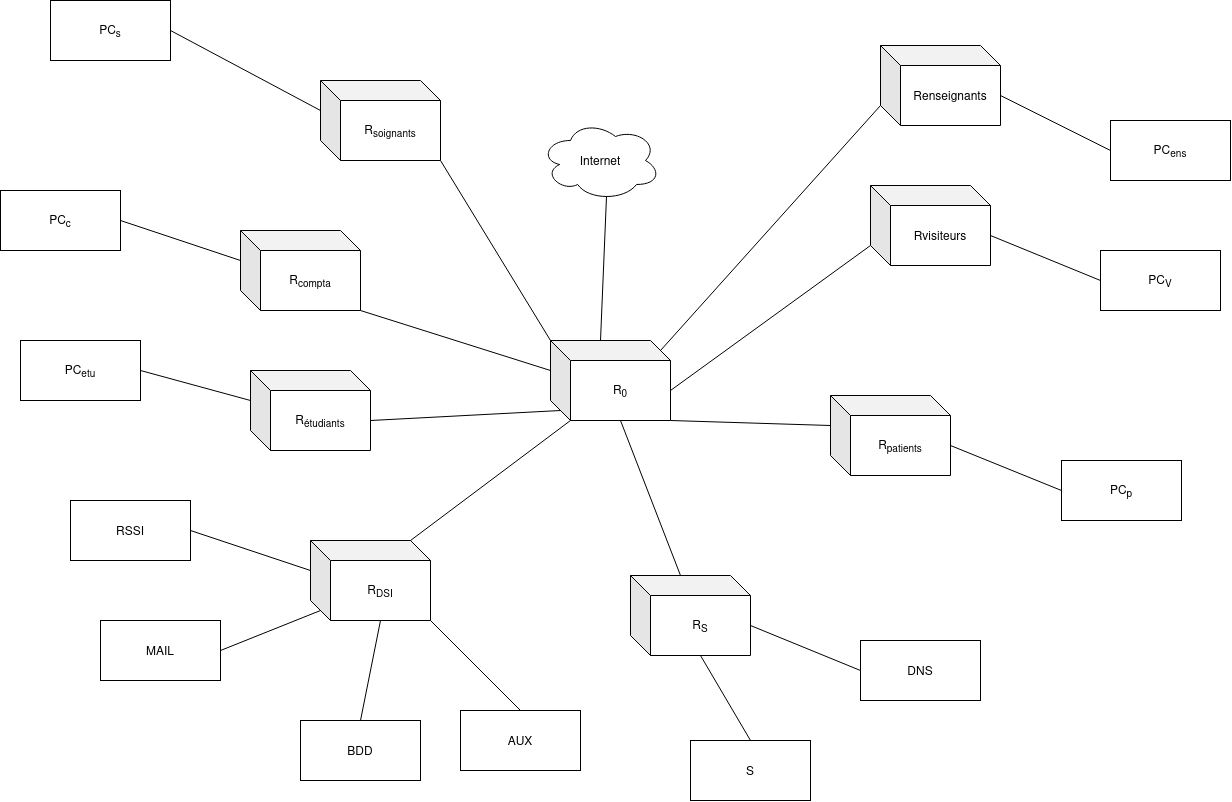

The diagram above was exported from draw.io. Its source (the exported page's mxGraphModel, read from the mxfile embedded in the PNG):
<mxGraphModel dx="2956" dy="2384" grid="1" gridSize="10" guides="1" tooltips="1" connect="1" arrows="1" fold="1" page="1" pageScale="1" pageWidth="827" pageHeight="1169" math="0" shadow="0">
  <root>
    <mxCell id="0" />
    <mxCell id="1" parent="0" />
    <mxCell id="otshvj-WQpxMsz9xmkTC-1" value="R&lt;sub&gt;0&lt;/sub&gt;" style="shape=cube;whiteSpace=wrap;html=1;boundedLbl=1;backgroundOutline=1;darkOpacity=0.05;darkOpacity2=0.1;" vertex="1" parent="1">
      <mxGeometry x="380" y="270" width="120" height="80" as="geometry" />
    </mxCell>
    <mxCell id="otshvj-WQpxMsz9xmkTC-2" value="Internet" style="ellipse;shape=cloud;whiteSpace=wrap;html=1;" vertex="1" parent="1">
      <mxGeometry x="370" y="50" width="120" height="80" as="geometry" />
    </mxCell>
    <mxCell id="otshvj-WQpxMsz9xmkTC-3" value="" style="endArrow=none;html=1;rounded=0;exitX=0;exitY=0;exitDx=50;exitDy=0;exitPerimeter=0;entryX=0.55;entryY=0.95;entryDx=0;entryDy=0;entryPerimeter=0;" edge="1" parent="1" source="otshvj-WQpxMsz9xmkTC-1" target="otshvj-WQpxMsz9xmkTC-2">
      <mxGeometry width="50" height="50" relative="1" as="geometry">
        <mxPoint x="440" y="240" as="sourcePoint" />
        <mxPoint x="490" y="190" as="targetPoint" />
      </mxGeometry>
    </mxCell>
    <mxCell id="otshvj-WQpxMsz9xmkTC-4" value="R&lt;sub&gt;DSI&lt;/sub&gt;" style="shape=cube;whiteSpace=wrap;html=1;boundedLbl=1;backgroundOutline=1;darkOpacity=0.05;darkOpacity2=0.1;" vertex="1" parent="1">
      <mxGeometry x="140" y="470" width="120" height="80" as="geometry" />
    </mxCell>
    <mxCell id="otshvj-WQpxMsz9xmkTC-6" value="" style="endArrow=none;html=1;rounded=0;exitX=0;exitY=0;exitDx=100;exitDy=0;exitPerimeter=0;entryX=0;entryY=0;entryDx=20;entryDy=80;entryPerimeter=0;" edge="1" parent="1" source="otshvj-WQpxMsz9xmkTC-4" target="otshvj-WQpxMsz9xmkTC-1">
      <mxGeometry width="50" height="50" relative="1" as="geometry">
        <mxPoint x="390" y="430" as="sourcePoint" />
        <mxPoint x="440" y="380" as="targetPoint" />
      </mxGeometry>
    </mxCell>
    <mxCell id="otshvj-WQpxMsz9xmkTC-7" value="AUX" style="rounded=0;whiteSpace=wrap;html=1;" vertex="1" parent="1">
      <mxGeometry x="290" y="640" width="120" height="60" as="geometry" />
    </mxCell>
    <mxCell id="otshvj-WQpxMsz9xmkTC-8" value="" style="endArrow=none;html=1;rounded=0;exitX=0.5;exitY=0;exitDx=0;exitDy=0;entryX=1;entryY=1;entryDx=0;entryDy=0;entryPerimeter=0;" edge="1" parent="1" source="otshvj-WQpxMsz9xmkTC-7" target="otshvj-WQpxMsz9xmkTC-4">
      <mxGeometry width="50" height="50" relative="1" as="geometry">
        <mxPoint x="390" y="430" as="sourcePoint" />
        <mxPoint x="260" y="570" as="targetPoint" />
      </mxGeometry>
    </mxCell>
    <mxCell id="otshvj-WQpxMsz9xmkTC-10" value="BDD" style="rounded=0;whiteSpace=wrap;html=1;" vertex="1" parent="1">
      <mxGeometry x="130" y="650" width="120" height="60" as="geometry" />
    </mxCell>
    <mxCell id="otshvj-WQpxMsz9xmkTC-11" value="" style="endArrow=none;html=1;rounded=0;exitX=0.5;exitY=0;exitDx=0;exitDy=0;entryX=0;entryY=0;entryDx=70;entryDy=80;entryPerimeter=0;" edge="1" parent="1" source="otshvj-WQpxMsz9xmkTC-10" target="otshvj-WQpxMsz9xmkTC-4">
      <mxGeometry width="50" height="50" relative="1" as="geometry">
        <mxPoint x="80" y="580" as="sourcePoint" />
        <mxPoint x="130" y="530" as="targetPoint" />
      </mxGeometry>
    </mxCell>
    <mxCell id="otshvj-WQpxMsz9xmkTC-12" value="MAIL" style="rounded=0;whiteSpace=wrap;html=1;" vertex="1" parent="1">
      <mxGeometry x="-70" y="550" width="120" height="60" as="geometry" />
    </mxCell>
    <mxCell id="otshvj-WQpxMsz9xmkTC-13" value="" style="endArrow=none;html=1;rounded=0;exitX=1;exitY=0.5;exitDx=0;exitDy=0;entryX=0;entryY=0;entryDx=10;entryDy=70;entryPerimeter=0;" edge="1" parent="1" source="otshvj-WQpxMsz9xmkTC-12" target="otshvj-WQpxMsz9xmkTC-4">
      <mxGeometry width="50" height="50" relative="1" as="geometry">
        <mxPoint x="20" y="460" as="sourcePoint" />
        <mxPoint x="70" y="410" as="targetPoint" />
      </mxGeometry>
    </mxCell>
    <mxCell id="otshvj-WQpxMsz9xmkTC-14" value="RSSI" style="rounded=0;whiteSpace=wrap;html=1;" vertex="1" parent="1">
      <mxGeometry x="-100" y="430" width="120" height="60" as="geometry" />
    </mxCell>
    <mxCell id="otshvj-WQpxMsz9xmkTC-15" value="" style="endArrow=none;html=1;rounded=0;exitX=1;exitY=0.5;exitDx=0;exitDy=0;entryX=0;entryY=0;entryDx=0;entryDy=30;entryPerimeter=0;" edge="1" parent="1" source="otshvj-WQpxMsz9xmkTC-14" target="otshvj-WQpxMsz9xmkTC-4">
      <mxGeometry width="50" height="50" relative="1" as="geometry">
        <mxPoint x="90" y="310" as="sourcePoint" />
        <mxPoint x="140" y="260" as="targetPoint" />
      </mxGeometry>
    </mxCell>
    <mxCell id="otshvj-WQpxMsz9xmkTC-16" value="R&lt;sub&gt;S&lt;/sub&gt;" style="shape=cube;whiteSpace=wrap;html=1;boundedLbl=1;backgroundOutline=1;darkOpacity=0.05;darkOpacity2=0.1;" vertex="1" parent="1">
      <mxGeometry x="460" y="505" width="120" height="80" as="geometry" />
    </mxCell>
    <mxCell id="otshvj-WQpxMsz9xmkTC-17" value="" style="endArrow=none;html=1;rounded=0;exitX=0;exitY=0;exitDx=50;exitDy=0;exitPerimeter=0;entryX=0;entryY=0;entryDx=70;entryDy=80;entryPerimeter=0;" edge="1" parent="1" source="otshvj-WQpxMsz9xmkTC-16" target="otshvj-WQpxMsz9xmkTC-1">
      <mxGeometry width="50" height="50" relative="1" as="geometry">
        <mxPoint x="470" y="490" as="sourcePoint" />
        <mxPoint x="520" y="440" as="targetPoint" />
      </mxGeometry>
    </mxCell>
    <mxCell id="otshvj-WQpxMsz9xmkTC-18" value="S" style="rounded=0;whiteSpace=wrap;html=1;" vertex="1" parent="1">
      <mxGeometry x="520" y="670" width="120" height="60" as="geometry" />
    </mxCell>
    <mxCell id="otshvj-WQpxMsz9xmkTC-19" value="" style="endArrow=none;html=1;rounded=0;exitX=0.5;exitY=0;exitDx=0;exitDy=0;entryX=0;entryY=0;entryDx=70;entryDy=80;entryPerimeter=0;" edge="1" parent="1" source="otshvj-WQpxMsz9xmkTC-18" target="otshvj-WQpxMsz9xmkTC-16">
      <mxGeometry width="50" height="50" relative="1" as="geometry">
        <mxPoint x="660" y="640" as="sourcePoint" />
        <mxPoint x="710" y="590" as="targetPoint" />
      </mxGeometry>
    </mxCell>
    <mxCell id="otshvj-WQpxMsz9xmkTC-20" value="DNS" style="rounded=0;whiteSpace=wrap;html=1;" vertex="1" parent="1">
      <mxGeometry x="690" y="570" width="120" height="60" as="geometry" />
    </mxCell>
    <mxCell id="otshvj-WQpxMsz9xmkTC-21" value="" style="endArrow=none;html=1;rounded=0;entryX=0;entryY=0.5;entryDx=0;entryDy=0;exitX=0;exitY=0;exitDx=120;exitDy=50;exitPerimeter=0;" edge="1" parent="1" source="otshvj-WQpxMsz9xmkTC-16" target="otshvj-WQpxMsz9xmkTC-20">
      <mxGeometry width="50" height="50" relative="1" as="geometry">
        <mxPoint x="620" y="610" as="sourcePoint" />
        <mxPoint x="670" y="560" as="targetPoint" />
      </mxGeometry>
    </mxCell>
    <mxCell id="otshvj-WQpxMsz9xmkTC-23" value="R&lt;sub&gt;patients&lt;/sub&gt;" style="shape=cube;whiteSpace=wrap;html=1;boundedLbl=1;backgroundOutline=1;darkOpacity=0.05;darkOpacity2=0.1;" vertex="1" parent="1">
      <mxGeometry x="660" y="325" width="120" height="80" as="geometry" />
    </mxCell>
    <mxCell id="otshvj-WQpxMsz9xmkTC-24" value="" style="endArrow=none;html=1;rounded=0;exitX=0;exitY=0;exitDx=0;exitDy=30;exitPerimeter=0;entryX=1;entryY=1;entryDx=0;entryDy=0;entryPerimeter=0;" edge="1" parent="1" source="otshvj-WQpxMsz9xmkTC-23" target="otshvj-WQpxMsz9xmkTC-1">
      <mxGeometry width="50" height="50" relative="1" as="geometry">
        <mxPoint x="670" y="310" as="sourcePoint" />
        <mxPoint x="550" y="340" as="targetPoint" />
      </mxGeometry>
    </mxCell>
    <mxCell id="otshvj-WQpxMsz9xmkTC-25" value="&lt;div&gt;PC&lt;sub&gt;p&lt;/sub&gt;&lt;/div&gt;" style="rounded=0;whiteSpace=wrap;html=1;" vertex="1" parent="1">
      <mxGeometry x="891" y="390" width="120" height="60" as="geometry" />
    </mxCell>
    <mxCell id="otshvj-WQpxMsz9xmkTC-26" value="" style="endArrow=none;html=1;rounded=0;entryX=0;entryY=0.5;entryDx=0;entryDy=0;exitX=0;exitY=0;exitDx=120;exitDy=50;exitPerimeter=0;" edge="1" parent="1" source="otshvj-WQpxMsz9xmkTC-23" target="otshvj-WQpxMsz9xmkTC-25">
      <mxGeometry width="50" height="50" relative="1" as="geometry">
        <mxPoint x="820" y="430" as="sourcePoint" />
        <mxPoint x="870" y="380" as="targetPoint" />
      </mxGeometry>
    </mxCell>
    <mxCell id="otshvj-WQpxMsz9xmkTC-51" value="Rvisiteurs" style="shape=cube;whiteSpace=wrap;html=1;boundedLbl=1;backgroundOutline=1;darkOpacity=0.05;darkOpacity2=0.1;" vertex="1" parent="1">
      <mxGeometry x="700" y="115" width="120" height="80" as="geometry" />
    </mxCell>
    <mxCell id="otshvj-WQpxMsz9xmkTC-52" value="" style="endArrow=none;html=1;rounded=0;exitX=0;exitY=0;exitDx=0;exitDy=60;exitPerimeter=0;entryX=0;entryY=0;entryDx=120;entryDy=50;entryPerimeter=0;" edge="1" parent="1" source="otshvj-WQpxMsz9xmkTC-51" target="otshvj-WQpxMsz9xmkTC-1">
      <mxGeometry width="50" height="50" relative="1" as="geometry">
        <mxPoint x="710" y="100" as="sourcePoint" />
        <mxPoint x="690" y="-40" as="targetPoint" />
      </mxGeometry>
    </mxCell>
    <mxCell id="otshvj-WQpxMsz9xmkTC-53" value="PC&lt;sub&gt;V&lt;/sub&gt;" style="rounded=0;whiteSpace=wrap;html=1;" vertex="1" parent="1">
      <mxGeometry x="930" y="180" width="120" height="60" as="geometry" />
    </mxCell>
    <mxCell id="otshvj-WQpxMsz9xmkTC-54" value="" style="endArrow=none;html=1;rounded=0;entryX=0;entryY=0.5;entryDx=0;entryDy=0;exitX=0;exitY=0;exitDx=120;exitDy=50;exitPerimeter=0;" edge="1" parent="1" source="otshvj-WQpxMsz9xmkTC-51" target="otshvj-WQpxMsz9xmkTC-53">
      <mxGeometry width="50" height="50" relative="1" as="geometry">
        <mxPoint x="860" y="220" as="sourcePoint" />
        <mxPoint x="910" y="170" as="targetPoint" />
      </mxGeometry>
    </mxCell>
    <mxCell id="otshvj-WQpxMsz9xmkTC-55" value="Renseignants" style="shape=cube;whiteSpace=wrap;html=1;boundedLbl=1;backgroundOutline=1;darkOpacity=0.05;darkOpacity2=0.1;" vertex="1" parent="1">
      <mxGeometry x="710" y="-25" width="120" height="80" as="geometry" />
    </mxCell>
    <mxCell id="otshvj-WQpxMsz9xmkTC-56" value="" style="endArrow=none;html=1;rounded=0;exitX=0;exitY=0;exitDx=0;exitDy=60;exitPerimeter=0;entryX=0;entryY=0;entryDx=110;entryDy=10;entryPerimeter=0;" edge="1" parent="1" source="otshvj-WQpxMsz9xmkTC-55" target="otshvj-WQpxMsz9xmkTC-1">
      <mxGeometry width="50" height="50" relative="1" as="geometry">
        <mxPoint x="720" y="-40" as="sourcePoint" />
        <mxPoint x="700" y="-180" as="targetPoint" />
      </mxGeometry>
    </mxCell>
    <mxCell id="otshvj-WQpxMsz9xmkTC-57" value="PC&lt;sub&gt;ens&lt;/sub&gt;" style="rounded=0;whiteSpace=wrap;html=1;" vertex="1" parent="1">
      <mxGeometry x="940" y="50" width="120" height="60" as="geometry" />
    </mxCell>
    <mxCell id="otshvj-WQpxMsz9xmkTC-58" value="" style="endArrow=none;html=1;rounded=0;entryX=0;entryY=0.5;entryDx=0;entryDy=0;exitX=0;exitY=0;exitDx=120;exitDy=50;exitPerimeter=0;" edge="1" parent="1" source="otshvj-WQpxMsz9xmkTC-55" target="otshvj-WQpxMsz9xmkTC-57">
      <mxGeometry width="50" height="50" relative="1" as="geometry">
        <mxPoint x="870" y="80" as="sourcePoint" />
        <mxPoint x="920" y="30" as="targetPoint" />
      </mxGeometry>
    </mxCell>
    <mxCell id="otshvj-WQpxMsz9xmkTC-63" value="R&lt;sub&gt;étudiants&lt;/sub&gt;" style="shape=cube;whiteSpace=wrap;html=1;boundedLbl=1;backgroundOutline=1;darkOpacity=0.05;darkOpacity2=0.1;" vertex="1" parent="1">
      <mxGeometry x="80" y="300" width="120" height="80" as="geometry" />
    </mxCell>
    <mxCell id="otshvj-WQpxMsz9xmkTC-64" value="" style="endArrow=none;html=1;rounded=0;exitX=0;exitY=0;exitDx=120;exitDy=50;exitPerimeter=0;entryX=0;entryY=0;entryDx=10;entryDy=70;entryPerimeter=0;" edge="1" parent="1" source="otshvj-WQpxMsz9xmkTC-63" target="otshvj-WQpxMsz9xmkTC-1">
      <mxGeometry width="50" height="50" relative="1" as="geometry">
        <mxPoint x="320" y="205" as="sourcePoint" />
        <mxPoint x="330" y="125" as="targetPoint" />
      </mxGeometry>
    </mxCell>
    <mxCell id="otshvj-WQpxMsz9xmkTC-65" value="&lt;div&gt;PC&lt;sub&gt;etu&lt;/sub&gt;&lt;/div&gt;" style="rounded=0;whiteSpace=wrap;html=1;" vertex="1" parent="1">
      <mxGeometry x="-150" y="270" width="120" height="60" as="geometry" />
    </mxCell>
    <mxCell id="otshvj-WQpxMsz9xmkTC-66" value="" style="endArrow=none;html=1;rounded=0;exitX=1;exitY=0.5;exitDx=0;exitDy=0;entryX=0;entryY=0;entryDx=0;entryDy=30;entryPerimeter=0;" edge="1" parent="1" source="otshvj-WQpxMsz9xmkTC-65" target="otshvj-WQpxMsz9xmkTC-63">
      <mxGeometry width="50" height="50" relative="1" as="geometry">
        <mxPoint x="20" y="85" as="sourcePoint" />
        <mxPoint x="70" y="35" as="targetPoint" />
      </mxGeometry>
    </mxCell>
    <mxCell id="otshvj-WQpxMsz9xmkTC-67" value="R&lt;sub&gt;compta&lt;/sub&gt;" style="shape=cube;whiteSpace=wrap;html=1;boundedLbl=1;backgroundOutline=1;darkOpacity=0.05;darkOpacity2=0.1;" vertex="1" parent="1">
      <mxGeometry x="70" y="160" width="120" height="80" as="geometry" />
    </mxCell>
    <mxCell id="otshvj-WQpxMsz9xmkTC-68" value="" style="endArrow=none;html=1;rounded=0;exitX=1;exitY=1;exitDx=0;exitDy=0;exitPerimeter=0;entryX=0;entryY=0;entryDx=0;entryDy=30;entryPerimeter=0;" edge="1" parent="1" source="otshvj-WQpxMsz9xmkTC-67" target="otshvj-WQpxMsz9xmkTC-1">
      <mxGeometry width="50" height="50" relative="1" as="geometry">
        <mxPoint x="320" y="120" as="sourcePoint" />
        <mxPoint x="330" y="40" as="targetPoint" />
      </mxGeometry>
    </mxCell>
    <mxCell id="otshvj-WQpxMsz9xmkTC-69" value="PC&lt;sub&gt;c&lt;/sub&gt;" style="rounded=0;whiteSpace=wrap;html=1;" vertex="1" parent="1">
      <mxGeometry x="-170" y="120" width="120" height="60" as="geometry" />
    </mxCell>
    <mxCell id="otshvj-WQpxMsz9xmkTC-70" value="" style="endArrow=none;html=1;rounded=0;exitX=1;exitY=0.5;exitDx=0;exitDy=0;entryX=0;entryY=0;entryDx=0;entryDy=30;entryPerimeter=0;" edge="1" parent="1" source="otshvj-WQpxMsz9xmkTC-69" target="otshvj-WQpxMsz9xmkTC-67">
      <mxGeometry width="50" height="50" relative="1" as="geometry">
        <mxPoint x="20" as="sourcePoint" />
        <mxPoint x="70" y="-50" as="targetPoint" />
      </mxGeometry>
    </mxCell>
    <mxCell id="otshvj-WQpxMsz9xmkTC-71" value="R&lt;sub&gt;soignants&lt;/sub&gt;" style="shape=cube;whiteSpace=wrap;html=1;boundedLbl=1;backgroundOutline=1;darkOpacity=0.05;darkOpacity2=0.1;" vertex="1" parent="1">
      <mxGeometry x="150" y="10" width="120" height="80" as="geometry" />
    </mxCell>
    <mxCell id="otshvj-WQpxMsz9xmkTC-72" value="" style="endArrow=none;html=1;rounded=0;exitX=1;exitY=1;exitDx=0;exitDy=0;exitPerimeter=0;entryX=0;entryY=0;entryDx=0;entryDy=0;entryPerimeter=0;" edge="1" parent="1" source="otshvj-WQpxMsz9xmkTC-71" target="otshvj-WQpxMsz9xmkTC-1">
      <mxGeometry width="50" height="50" relative="1" as="geometry">
        <mxPoint x="370" y="-70" as="sourcePoint" />
        <mxPoint x="380" y="-150" as="targetPoint" />
      </mxGeometry>
    </mxCell>
    <mxCell id="otshvj-WQpxMsz9xmkTC-73" value="PC&lt;sub&gt;s&lt;/sub&gt;" style="rounded=0;whiteSpace=wrap;html=1;" vertex="1" parent="1">
      <mxGeometry x="-120" y="-70" width="120" height="60" as="geometry" />
    </mxCell>
    <mxCell id="otshvj-WQpxMsz9xmkTC-74" value="" style="endArrow=none;html=1;rounded=0;exitX=1;exitY=0.5;exitDx=0;exitDy=0;entryX=0;entryY=0;entryDx=0;entryDy=30;entryPerimeter=0;" edge="1" parent="1" source="otshvj-WQpxMsz9xmkTC-73" target="otshvj-WQpxMsz9xmkTC-71">
      <mxGeometry width="50" height="50" relative="1" as="geometry">
        <mxPoint x="70" y="-190" as="sourcePoint" />
        <mxPoint x="120" y="-240" as="targetPoint" />
      </mxGeometry>
    </mxCell>
  </root>
</mxGraphModel>